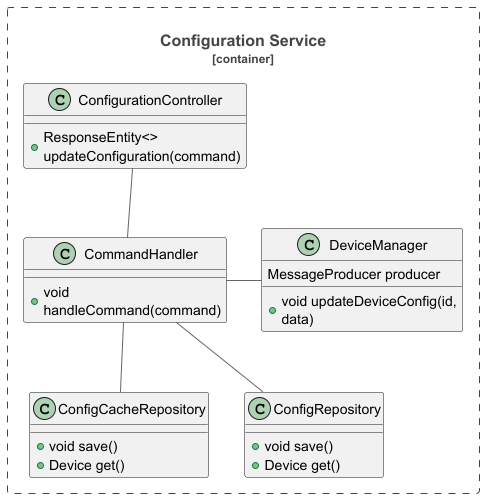

The diagram above was rendered by PlantUML. Its source (embedded in the PNG):
@startuml

!includeurl https://raw.githubusercontent.com/RicardoNiepel/C4-PlantUML/master/C4_Component.puml

Container_Boundary(configurationService, "Configuration Service") {
    class ConfigurationController {
        +ResponseEntity<> updateConfiguration(command)
    }
    class CommandHandler {
        +void handleCommand(command)
    }
    class DeviceManager {
        MessageProducer producer
        +void updateDeviceConfig(id, data)
    }
    class ConfigCacheRepository {
        +void save()
        +Device get()
    }
    class ConfigRepository {
        +void save()
        +Device get()
    }

    ConfigurationController  --  CommandHandler
    CommandHandler - DeviceManager
    CommandHandler -- ConfigCacheRepository
    CommandHandler -- ConfigRepository
}

@enduml